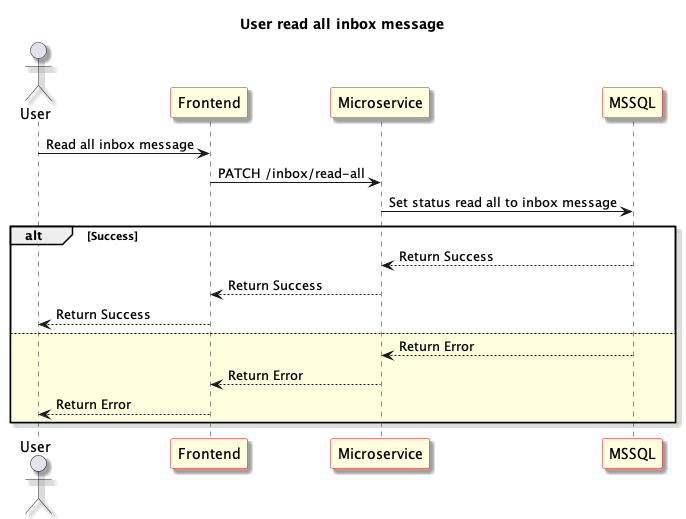

The diagram above was rendered by PlantUML. Its source (embedded in the PNG):
@startuml User read all inbox message
skinparam shadowing true
skinparam sequence {
	ParticipantBackgroundColor LightYellow
	ParticipantBorderColor red
}
Title: User read all inbox message
actor "User" as User1
participant "Frontend" as Frontend
participant "Microservice" as Microservice
participant "MSSQL" as Database

User1 -> Frontend: Read all inbox message

Frontend -> Microservice: PATCH /inbox/read-all

Microservice -> Database: Set status read all to inbox message

alt Success

Microservice <-- Database: Return Success

Frontend <-- Microservice: Return Success

User1 <-- Frontend: Return Success

else #LightYellow

Microservice <-- Database: Return Error

Frontend <-- Microservice: Return Error

User1 <-- Frontend: Return Error

end

@enduml